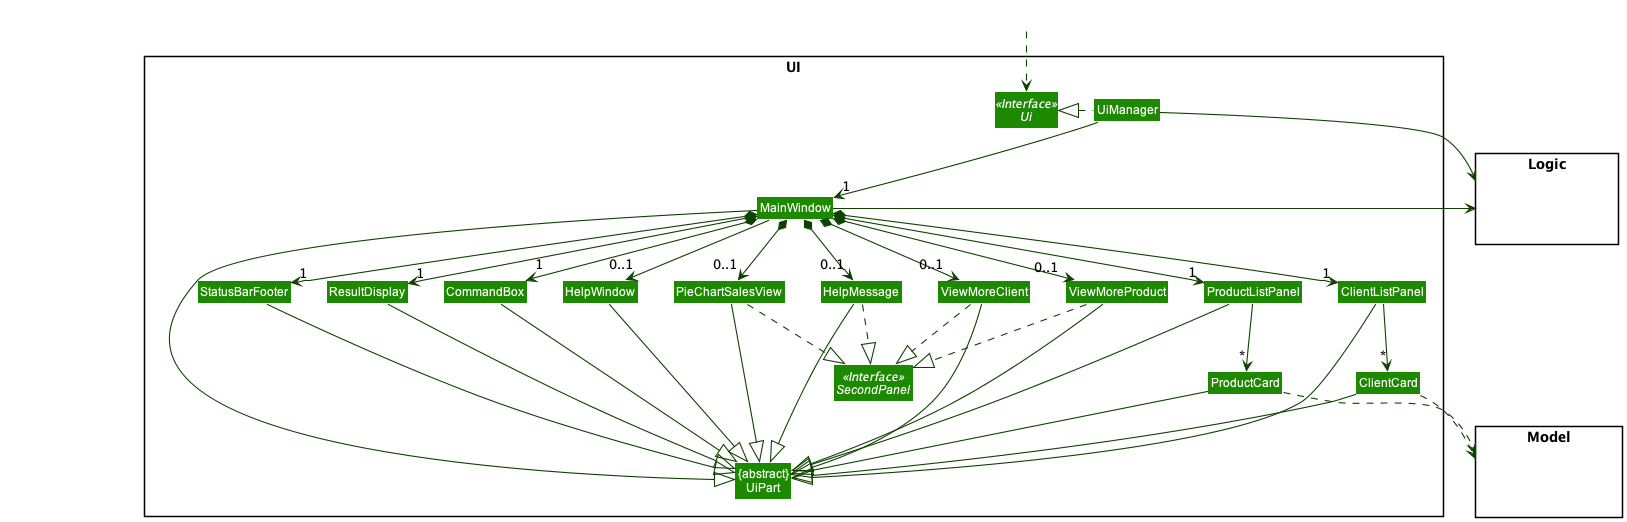

The diagram above was rendered by PlantUML. Its source (embedded in the PNG):
@startuml
!include style.puml
skinparam arrowThickness 1.1
skinparam arrowColor UI_COLOR_T4
skinparam classBackgroundColor UI_COLOR

package UI <<Rectangle>>{
Interface Ui <<Interface>>
Interface SecondPanel <<Interface>>
Class "{abstract}\nUiPart" as UiPart
Class UiManager
Class MainWindow
Class HelpWindow
Class ResultDisplay
Class ClientListPanel
Class ProductListPanel
Class ClientCard
Class ProductCard
Class PieChartSalesView
Class HelpMessage
Class ViewMoreClient
Class ViewMoreProduct
Class StatusBarFooter
Class CommandBox
}

package Model <<Rectangle>> {
Class HiddenModel #FFFFFF
}

package Logic <<Rectangle>> {
Class HiddenLogic #FFFFFF
}

Class HiddenOutside #FFFFFF
HiddenOutside ..> Ui

UiManager .left.|> Ui
HelpMessage .down.|> SecondPanel
ViewMoreClient .down.|> SecondPanel
ViewMoreProduct .down.|> SecondPanel
PieChartSalesView .down.|> SecondPanel
UiManager -down-> "1" MainWindow
MainWindow *-down->  "1" CommandBox
MainWindow *-down-> "1" ResultDisplay
MainWindow *-down-> "1" ClientListPanel
MainWindow *-down-> "1" ProductListPanel
MainWindow *-down-> "0..1" HelpMessage
MainWindow *-down-> "0..1" ViewMoreClient
MainWindow *-down-> "0..1" ViewMoreProduct
MainWindow *-down-> "0..1" PieChartSalesView
MainWindow *-down-> "1" StatusBarFooter
MainWindow --> "0..1" HelpWindow

ClientListPanel -down-> "*" ClientCard
ProductListPanel -down-> "*" ProductCard

MainWindow -left-|> UiPart

ResultDisplay --|> UiPart
CommandBox --|> UiPart
ClientListPanel --|> UiPart
ProductListPanel --|> UiPart
ClientCard --|> UiPart
ProductCard --|> UiPart
HelpMessage --|> UiPart
ViewMoreClient --|> UiPart
ViewMoreProduct --|> UiPart
PieChartSalesView --|> UiPart
StatusBarFooter --|> UiPart
HelpWindow --|> UiPart

ClientCard ..> Model
ProductCard ..> Model
UiManager -right-> Logic
MainWindow -left-> Logic

ClientListPanel -[hidden]left- HelpWindow
ProductListPanel -[hidden]left- HelpWindow
HelpWindow -[hidden]left- CommandBox
CommandBox -[hidden]left- ResultDisplay
ResultDisplay -[hidden]left- StatusBarFooter

MainWindow -[hidden]-|> UiPart
@enduml